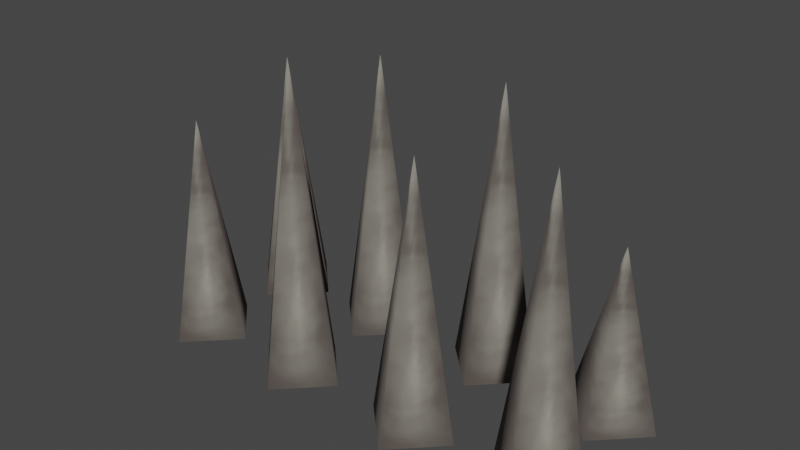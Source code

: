 # Source: spikes_2x1.blend  (saved by Blender 3.4.6; exported with 4.5.12 LTS)
import bpy
from mathutils import Matrix  # noqa: F401  (used for matrix-valued properties, if any)

bpy.ops.wm.read_factory_settings(use_empty=True)
scene = bpy.context.scene
scene.name = 'Scene'

# ---- collections
col_collection = bpy.data.collections.new('Collection'); scene.collection.children.link(col_collection)

# ---- images (referenced by path relative to the original .blend; pixels are not part of the script)
import os
ASSET_DIR = os.environ.get("B2B_ASSET_DIR", "")  # directory of the original .blend (textures are referenced by path, not embedded)
HERE = os.path.dirname(os.path.abspath(__file__))  # packed textures are extracted next to this script under _unpacked/

def load_image(name, relpath, width, height, colorspace="sRGB"):
    """Load a texture the original file referenced (path relative to the .blend, or extracted next to this script)."""
    p = next((c for c in (os.path.join(HERE, relpath), os.path.join(ASSET_DIR, relpath)) if relpath and os.path.exists(c)), "")
    if p:
        img = bpy.data.images.load(p, check_existing=True)
        img.name = name
    else:  # same state as the original file: an image datablock whose file is absent (Cycles renders it pink)
        img = bpy.data.images.new(name, width, height)
        img.source = "FILE"
        img.filepath = "//" + (relpath or name)
    img.colorspace_settings.name = colorspace
    return img
img_image_0 = load_image('Image_0', '_unpacked/Image_0.675ebf9a.png', 64, 128, 'sRGB')

# ---- materials (node trees are filled in below, after node groups)
mat_spike = bpy.data.materials.new('spike')
mat_spike.use_backface_culling = True
mat_spike.use_transparent_shadow = False

# ---- material node trees
mat_spike.use_nodes = True; mat_spike.node_tree.nodes.clear()
_N = mat_spike.node_tree.nodes; _L = mat_spike.node_tree.links
n0 = _N.new('ShaderNodeBsdfPrincipled'); n0.name = 'Principled BSDF'; n0.location = (10, 300)
n0.distribution = 'GGX'
n0.subsurface_method = 'RANDOM_WALK_SKIN'
n0.inputs[2].default_value = 1.0
n0.inputs[27].default_value = (0.0, 0.0, 0.0, 1.0)
n0.inputs[28].default_value = 1.0
n1 = _N.new('ShaderNodeOutputMaterial'); n1.name = 'Material Output'; n1.location = (320, 270)
n2 = _N.new('ShaderNodeTexImage'); n2.name = 'Image Texture'; n2.location = (-440, 210)
n2.label = 'BASE COLOR'
n2.image = img_image_0
_L.new(n0.outputs[0], n1.inputs[0])
_L.new(n2.outputs[0], n0.inputs[0])
_L.new(n2.outputs[1], n0.inputs[4])
n1.is_active_output = True

# ---- world
world_world = bpy.data.worlds.new('World'); scene.world = world_world
world_world.use_nodes = True; world_world.node_tree.nodes.clear()
_N = world_world.node_tree.nodes; _L = world_world.node_tree.links
n0 = _N.new('ShaderNodeOutputWorld'); n0.name = 'World Output'; n0.location = (300, 300)
n1 = _N.new('ShaderNodeBackground'); n1.name = 'Background'; n1.location = (10, 300)
n1.inputs[0].default_value = (0.05088, 0.05088, 0.05088, 1.0)
_L.new(n1.outputs[0], n0.inputs[0])
n0.is_active_output = True
world_world.color = (0.05088, 0.05088, 0.05088)
world_world.use_sun_shadow = False
world_world.sun_shadow_jitter_overblur = 0.0

# ---- meshes
me_rsrc_world_dynamic_traps_n_hazards_spikes_spikes_2x1_skin_mesh = bpy.data.meshes.new('rsrc.world.dynamic.traps_n_hazards.spikes.spikes_2x1-Skin-Mesh[')
me_rsrc_world_dynamic_traps_n_hazards_spikes_spikes_2x1_skin_mesh.from_pydata([(-0.514, 0.2, 0.328), (-0.674, 0.2, 0.488), (-0.674, -0.6812, 0.328), (-0.674, 0.2, 0.168), (-0.834, 0.2, 0.328), (-0.08313, 0.2, 0.3214), (-0.2431, -0.7824, 0.3214), (-0.2431, 0.2, 0.1614), (-0.4031, 0.2, 0.3214), (-0.2431, 0.2, 0.4814), (0.394, 0.2, 0.3342), (0.234, 0.2, 0.4942), (0.234, -0.7977, 0.3342), (0.234, 0.2, 0.1742), (0.07395, 0.2, 0.3342), (0.8412, 0.2, 0.3333), (0.6812, 0.2, 0.4933), (0.6812, -0.4, 0.3333), (0.6812, 0.2, 0.1733), (0.5212, 0.2, 0.3333), (-0.5173, 0.2, -0.09092), (-0.6773, 0.2, 0.06908), (-0.6773, -0.5725, -0.09092), (-0.6773, 0.2, -0.2509), (-0.8373, 0.2, -0.09092), (-0.08, 0.2, -0.09092), (-0.24, -0.866, -0.09092), (-0.24, 0.2, -0.2509), (-0.4, 0.2, -0.09092), (-0.24, 0.2, 0.06908), (0.85, 0.2, -0.09092), (0.69, 0.2, 0.06908), (0.69, -0.8001, -0.09092), (0.69, 0.2, -0.2509), (0.53, 0.2, -0.09092), (0.3948, 0.2, -0.09388), (0.2348, 0.2, 0.06612), (0.2348, -0.7054, -0.09388), (0.2348, 0.2, -0.2539), (0.07477, 0.2, -0.09388)], [], [(0, 1, 2), (3, 0, 2), (4, 3, 2), (1, 4, 2), (5, 9, 6), (7, 5, 6), (8, 7, 6), (9, 8, 6), (10, 11, 12), (13, 10, 12), (14, 13, 12), (11, 14, 12), (15, 16, 17), (18, 15, 17), (19, 18, 17), (16, 19, 17), (20, 21, 22), (23, 20, 22), (24, 23, 22), (21, 24, 22), (25, 29, 26), (27, 25, 26), (28, 27, 26), (29, 28, 26), (30, 31, 32), (33, 30, 32), (34, 33, 32), (31, 34, 32), (35, 36, 37), (38, 35, 37), (39, 38, 37), (36, 39, 37)])
me_rsrc_world_dynamic_traps_n_hazards_spikes_spikes_2x1_skin_mesh.polygons.foreach_set('use_smooth', [True] * 32)
_uv = me_rsrc_world_dynamic_traps_n_hazards_spikes_spikes_2x1_skin_mesh.uv_layers.new(name='UVMap')
_uv.uv.foreach_set('vector', [0.8, 0.05, 1.0, 0.075, 0.5, 0.96, 0.5, 0.04, 0.8, 0.05, 0.5, 0.96, 0.2, 0.05, 0.5, 0.04, 0.5, 0.96, 0.0, 0.075, 0.2, 0.05, 0.5, 0.96, 0.8, 0.05, 1.0, 0.075, 0.5, 0.96, 0.5, 0.04, 0.8, 0.05, 0.5, 0.96, 0.2, 0.05, 0.5, 0.04, 0.5, 0.96, 0.0, 0.075, 0.2, 0.05, 0.5, 0.96, 0.8, 0.05, 1.0, 0.075, 0.5, 0.96, 0.5, 0.04, 0.8, 0.05, 0.5, 0.96, 0.2, 0.05, 0.5, 0.04, 0.5, 0.96, 0.0, 0.075, 0.2, 0.05, 0.5, 0.96, 0.8, 0.05, 1.0, 0.075, 0.5, 0.96, 0.5, 0.04, 0.8, 0.05, 0.5, 0.96, 0.2, 0.05, 0.5, 0.04, 0.5, 0.96, 0.0, 0.075, 0.2, 0.05, 0.5, 0.96, 0.8, 0.05, 1.0, 0.075, 0.5, 0.96, 0.5, 0.04, 0.8, 0.05, 0.5, 0.96, 0.2, 0.05, 0.5, 0.04, 0.5, 0.96, 0.0, 0.075, 0.2, 0.05, 0.5, 0.96, 0.8, 0.05, 1.0, 0.075, 0.5, 0.96, 0.5, 0.04, 0.8, 0.05, 0.5, 0.96, 0.2, 0.05, 0.5, 0.04, 0.5, 0.96, 0.0, 0.075, 0.2, 0.05, 0.5, 0.96, 0.8, 0.05, 1.0, 0.075, 0.5, 0.96, 0.5, 0.04, 0.8, 0.05, 0.5, 0.96, 0.2, 0.05, 0.5, 0.04, 0.5, 0.96, 0.0, 0.075, 0.2, 0.05, 0.5, 0.96, 0.8, 0.05, 1.0, 0.075, 0.5, 0.96, 0.5, 0.04, 0.8, 0.05, 0.5, 0.96, 0.2, 0.05, 0.5, 0.04, 0.5, 0.96, 0.0, 0.075, 0.2, 0.05, 0.5, 0.96])
me_rsrc_world_dynamic_traps_n_hazards_spikes_spikes_2x1_skin_mesh.materials.append(mat_spike)
me_rsrc_world_dynamic_traps_n_hazards_spikes_spikes_2x1_skin_mesh.update()
me_rsrc_world_dynamic_traps_n_hazards_spikes_spikes_2x1_skin_mesh.normals_split_custom_set([tuple(v) for v in zip(*[iter([0.9839, -0.1786, 0.0, 0.0, -0.1786, 0.9839, 0.0, -1.0, 0.0, 0.0, -0.1786, -0.9839, 0.9839, -0.1786, 0.0, 0.0, -1.0, 0.0, -0.9839, -0.1786, 0.0, 0.0, -0.1786, -0.9839, 0.0, -1.0, 0.0, 0.0, -0.1786, 0.9839, -0.9839, -0.1786, 0.0, 0.0, -1.0, 0.0, 0.987, -0.1607, 0.0, 2.184e-06, -0.1607, 0.987, 1.001e-06, -1.0, 2.859e-07, 2.242e-06, -0.1607, -0.987, 0.987, -0.1607, 0.0, 1.001e-06, -1.0, 2.859e-07, -0.987, -0.1607, 0.0, 2.242e-06, -0.1607, -0.987, 1.001e-06, -1.0, 2.859e-07, 2.184e-06, -0.1607, 0.987, -0.987, -0.1607, 0.0, 1.001e-06, -1.0, 2.859e-07, 0.9874, -0.1583, -1.149e-07, -2.297e-07, -0.1583, 0.9874, -1.179e-06, -1.0, -2.947e-07, -2.297e-07, -0.1583, -0.9874, 0.9874, -0.1583, -1.149e-07, -1.179e-06, -1.0, -2.947e-07, -0.9874, -0.1583, -1.149e-07, -2.297e-07, -0.1583, -0.9874, -1.179e-06, -1.0, -2.947e-07, -2.297e-07, -0.1583, 0.9874, -0.9874, -0.1583, -1.149e-07, -1.179e-06, -1.0, -2.947e-07, 0.9662, -0.2577, 0.0, 8.96e-08, -0.2577, 0.9662, -4.39e-07, -1.0, 1.097e-07, 1.493e-07, -0.2577, -0.9662, 0.9662, -0.2577, 0.0, -4.39e-07, -1.0, 1.097e-07, -0.9662, -0.2577, 0.0, 1.493e-07, -0.2577, -0.9662, -4.39e-07, -1.0, 1.097e-07, 8.96e-08, -0.2577, 0.9662, -0.9662, -0.2577, 0.0, -4.39e-07, -1.0, 1.097e-07, 0.9792, -0.2028, -3.508e-07, -2.923e-08, -0.2028, 0.9792, -4.467e-07, -1.0, -8.934e-08, 0.0, -0.2028, -0.9792, 0.9792, -0.2028, -3.508e-07, -4.467e-07, -1.0, -8.934e-08, -0.9792, -0.2028, -3.8e-07, 0.0, -0.2028, -0.9792, -4.467e-07, -1.0, -8.934e-08, -2.923e-08, -0.2028, 0.9792, -0.9792, -0.2028, -3.8e-07, -4.467e-07, -1.0, -8.934e-08, 0.9889, -0.1484, -4.004e-07, 0.0, -0.1484, 0.9889, -1.679e-07, -1.0, -3.525e-06, -5.719e-08, -0.1484, -0.9889, 0.9889, -0.1484, -4.004e-07, -1.679e-07, -1.0, -3.525e-06, -0.9889, -0.1484, -4.576e-07, -5.719e-08, -0.1484, -0.9889, -1.679e-07, -1.0, -3.525e-06, 0.0, -0.1484, 0.9889, -0.9889, -0.1484, -4.576e-07, -1.679e-07, -1.0, -3.525e-06, 0.9874, -0.158, -4.593e-07, 1.148e-07, -0.158, 0.9874, 5.922e-07, -1.0, -2.961e-06, 1.148e-07, -0.158, -0.9874, 0.9874, -0.158, -4.593e-07, 5.922e-07, -1.0, -2.961e-06, -0.9874, -0.158, -3.445e-07, 1.148e-07, -0.158, -0.9874, 5.922e-07, -1.0, -2.961e-06, 1.148e-07, -0.158, 0.9874, -0.9874, -0.158, -3.445e-07, 5.922e-07, -1.0, -2.961e-06, 0.9847, -0.174, 4.045e-07, 5.779e-07, -0.174, 0.9847, 7.308e-07, -1.0, 0.0, 5.779e-07, -0.174, -0.9847, 0.9847, -0.174, 4.045e-07, 7.308e-07, -1.0, 0.0, -0.9847, -0.174, 3.468e-07, 5.779e-07, -0.174, -0.9847, 7.308e-07, -1.0, 0.0, 5.779e-07, -0.174, 0.9847, -0.9847, -0.174, 3.468e-07, 7.308e-07, -1.0, 0.0])] * 3)])
arm_spikes_spikes_2x1_skin_mesh_0__skin = bpy.data.armatures.new('spikes.spikes_2x1-Skin-Mesh[0]-Skin')  # bones are not reproduced

# ---- objects
ob_spikes_spikes_2x1_skin_mesh_0 = bpy.data.objects.new('spikes.spikes_2x1-Skin-Mesh[0]', arm_spikes_spikes_2x1_skin_mesh_0__skin)
ob_rsrc_world_dynamic_traps_n_hazards_spikes_spikes_2x1_skin_mesh = bpy.data.objects.new('rsrc.world.dynamic.traps_n_hazards.spikes.spikes_2x1-Skin-Mesh[', me_rsrc_world_dynamic_traps_n_hazards_spikes_spikes_2x1_skin_mesh)

# ---- transforms, parenting, visibility, modifiers, constraints
ob_spikes_spikes_2x1_skin_mesh_0.location = (0.0, 0.0, 0.0)
ob_spikes_spikes_2x1_skin_mesh_0.rotation_mode = 'QUATERNION'
ob_spikes_spikes_2x1_skin_mesh_0.rotation_quaternion = (0.7071, -0.7071, -1.57e-16, -9.358e-24)
ob_rsrc_world_dynamic_traps_n_hazards_spikes_spikes_2x1_skin_mesh.parent = ob_spikes_spikes_2x1_skin_mesh_0
ob_rsrc_world_dynamic_traps_n_hazards_spikes_spikes_2x1_skin_mesh.location = (0.0, 0.0, 0.0)
ob_rsrc_world_dynamic_traps_n_hazards_spikes_spikes_2x1_skin_mesh.rotation_mode = 'QUATERNION'
ob_rsrc_world_dynamic_traps_n_hazards_spikes_spikes_2x1_skin_mesh.rotation_quaternion = (1.0, 0.0, 0.0, 0.0)
_vg = ob_rsrc_world_dynamic_traps_n_hazards_spikes_spikes_2x1_skin_mesh.vertex_groups.new(name='Bone_spikes')
_vg.add([0, 1, 2, 3, 4, 5, 6, 7, 8, 9, 10, 11, 12, 13, 14, 15, 16, 17, 18, 19, 20, 21, 22, 23, 24, 25, 26, 27, 28, 29, 30, 31, 32, 33, 34, 35, 36, 37, 38, 39], 1.0, 'REPLACE')
_vg = ob_rsrc_world_dynamic_traps_n_hazards_spikes_spikes_2x1_skin_mesh.vertex_groups.new(name='%ROOT%')
_vg = ob_rsrc_world_dynamic_traps_n_hazards_spikes_spikes_2x1_skin_mesh.vertex_groups.new(name='spike_panel_2x1_spikes')
_m = ob_rsrc_world_dynamic_traps_n_hazards_spikes_spikes_2x1_skin_mesh.modifiers.new('Armature', 'ARMATURE')
_m.object = ob_spikes_spikes_2x1_skin_mesh_0

# ---- collection membership
scene.collection.objects.link(ob_spikes_spikes_2x1_skin_mesh_0)
scene.collection.objects.link(ob_rsrc_world_dynamic_traps_n_hazards_spikes_spikes_2x1_skin_mesh)

# ---- scene / render settings (as saved in the file)
scene.frame_start = 1; scene.frame_end = 250; scene.frame_set(1)
scene.render.engine = 'BLENDER_EEVEE_NEXT'
scene.cycles.sampling_pattern = 'TABULATED_SOBOL'
scene.cycles.use_light_tree = False
scene.view_settings.view_transform = 'Filmic'
bpy.context.view_layer.update()

# ---- added for rendering (the .blend has no active camera and no usable light): camera, sun
cam_auto = bpy.data.cameras.new('AutoCamera')
cam_auto.lens = 50.0
cam_auto.sensor_width = 36.0
cam_auto.clip_end = 1000.0
ob_auto_camera = bpy.data.objects.new('AutoCamera', cam_auto)
scene.collection.objects.link(ob_auto_camera)
ob_auto_camera.location = (1.97838, -2.24629, 1.91062)
ob_auto_camera.rotation_euler = (1.09748, -7.21219e-08, 0.694738)
scene.camera = ob_auto_camera
light_auto_sun = bpy.data.lights.new('AutoSun', 'SUN')
light_auto_sun.energy = 3.0
light_auto_sun.angle = 0.0523599
ob_auto_sun = bpy.data.objects.new('AutoSun', light_auto_sun)
scene.collection.objects.link(ob_auto_sun)
ob_auto_sun.rotation_euler = (0.872665, 0.174533, 0.523599)
bpy.context.view_layer.update()

